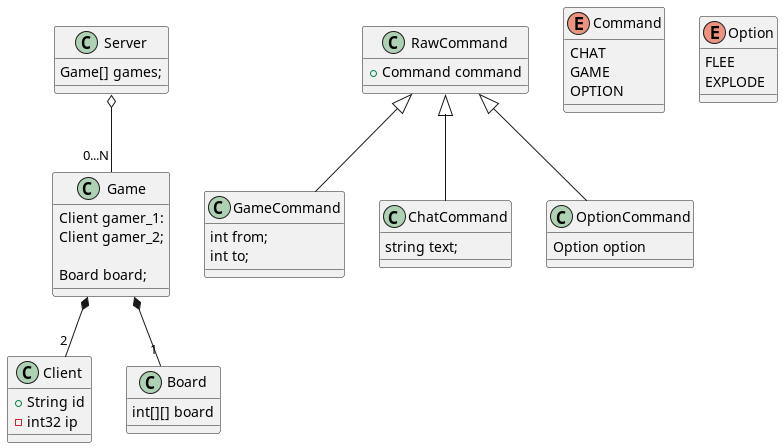

The diagram above was rendered by PlantUML. Its source (embedded in the PNG):
@startuml ClassWork
'https://plantuml.com/class-diagram

class Game {
    Client gamer_1:
    Client gamer_2;

    Board board;
}

class Server {
    Game[] games;
}

class Client {
    + String id
    - int32 ip
}

class Board {
    int[][] board
}

Server o-- "0...N" Game

Game *-- "2" Client
Game *-- "1" Board


class RawCommand {
    + Command command
}

class GameCommand {
    int from;
    int to;
}

class ChatCommand {
    string text;
}

class OptionCommand {
    Option option
}

RawCommand <|-- GameCommand
RawCommand <|-- ChatCommand
RawCommand <|-- OptionCommand

enum Command {
    CHAT
    GAME
    OPTION
}

enum Option {
    FLEE
    EXPLODE
}


@enduml